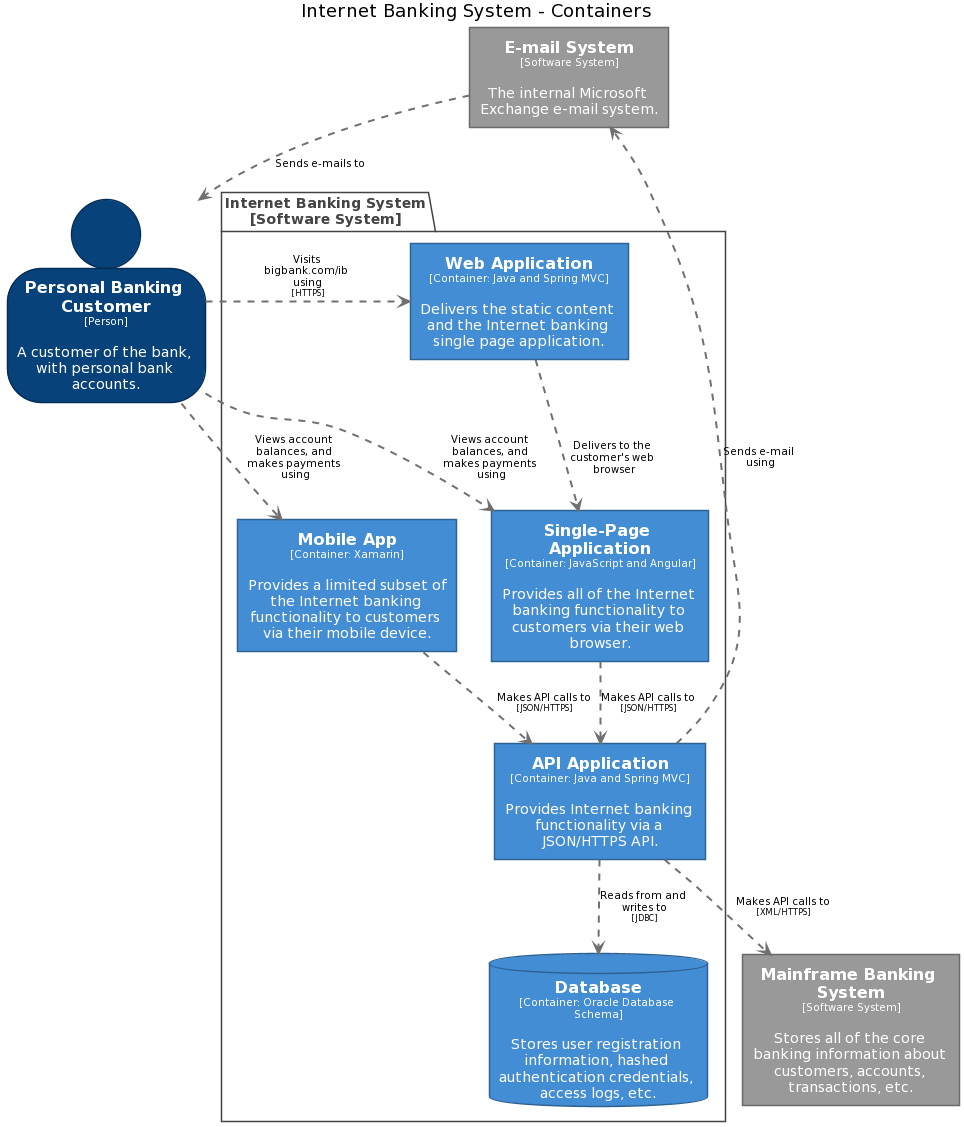

The diagram above was rendered by PlantUML. Its source (embedded in the PNG):
@startuml
title Internet Banking System - Containers

skinparam {
  shadowing false
  arrowFontSize 10
  defaultTextAlignment center
  wrapWidth 200
  maxMessageSize 100
  PackageBorderColor<<group>> #cccccc
  PackageFontColor<<group>> #cccccc
}
hide stereotype
top to bottom direction

skinparam rectangle<<11>> {
  BackgroundColor #438dd5
  FontColor #ffffff
  BorderColor #2e6295
}
skinparam database<<18>> {
  BackgroundColor #438dd5
  FontColor #ffffff
  BorderColor #2e6295
}
skinparam rectangle<<5>> {
  BackgroundColor #999999
  FontColor #ffffff
  BorderColor #6b6b6b
}
skinparam rectangle<<4>> {
  BackgroundColor #999999
  FontColor #ffffff
  BorderColor #6b6b6b
}
skinparam rectangle<<9>> {
  BackgroundColor #438dd5
  FontColor #ffffff
  BorderColor #2e6295
}
skinparam person<<1>> {
  BackgroundColor #08427b
  FontColor #ffffff
  BorderColor #052e56
}
skinparam rectangle<<8>> {
  BackgroundColor #438dd5
  FontColor #ffffff
  BorderColor #2e6295
}
skinparam rectangle<<10>> {
  BackgroundColor #438dd5
  FontColor #ffffff
  BorderColor #2e6295
}

person "==Personal Banking Customer\n<size:10>[Person]</size>\n\nA customer of the bank, with personal bank accounts." <<1>> as 1
rectangle "==Mainframe Banking System\n<size:10>[Software System]</size>\n\nStores all of the core banking information about customers, accounts, transactions, etc." <<4>> as 4
rectangle "==E-mail System\n<size:10>[Software System]</size>\n\nThe internal Microsoft Exchange e-mail system." <<5>> as 5

package "Internet Banking System\n[Software System]" <<7>> {
  skinparam PackageBorderColor<<7>> #444444
  skinparam PackageFontColor<<7>> #444444

  rectangle "==Web Application\n<size:10>[Container: Java and Spring MVC]</size>\n\nDelivers the static content and the Internet banking single page application." <<10>> as 10
  rectangle "==API Application\n<size:10>[Container: Java and Spring MVC]</size>\n\nProvides Internet banking functionality via a JSON/HTTPS API." <<11>> as 11
  database "==Database\n<size:10>[Container: Oracle Database Schema]</size>\n\nStores user registration information, hashed authentication credentials, access logs, etc." <<18>> as 18
  rectangle "==Single-Page Application\n<size:10>[Container: JavaScript and Angular]</size>\n\nProvides all of the Internet banking functionality to customers via their web browser." <<8>> as 8
  rectangle "==Mobile App\n<size:10>[Container: Xamarin]</size>\n\nProvides a limited subset of the Internet banking functionality to customers via their mobile device." <<9>> as 9
}

5 .[#707070,thickness=2].> 1 : "Sends e-mails to"
1 .[#707070,thickness=2].> 10 : "Visits bigbank.com/ib using\n<size:8>[HTTPS]</size>"
1 .[#707070,thickness=2].> 8 : "Views account balances, and makes payments using"
1 .[#707070,thickness=2].> 9 : "Views account balances, and makes payments using"
10 .[#707070,thickness=2].> 8 : "Delivers to the customer's web browser"
8 .[#707070,thickness=2].> 11 : "Makes API calls to\n<size:8>[JSON/HTTPS]</size>"
9 .[#707070,thickness=2].> 11 : "Makes API calls to\n<size:8>[JSON/HTTPS]</size>"
11 .[#707070,thickness=2].> 18 : "Reads from and writes to\n<size:8>[JDBC]</size>"
11 .[#707070,thickness=2].> 4 : "Makes API calls to\n<size:8>[XML/HTTPS]</size>"
11 .[#707070,thickness=2].> 5 : "Sends e-mail using"
@enduml